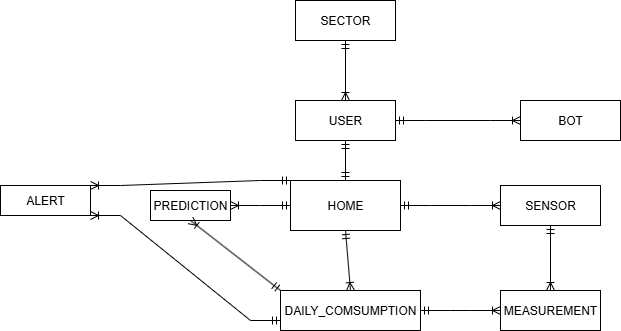

The diagram above was exported from draw.io. Its source (the exported page's mxGraphModel, read from the mxfile embedded in the PNG):
<mxGraphModel dx="1426" dy="783" grid="1" gridSize="10" guides="1" tooltips="1" connect="1" arrows="1" fold="1" page="1" pageScale="1" pageWidth="827" pageHeight="1169" math="0" shadow="0">
  <root>
    <mxCell id="0" />
    <mxCell id="1" parent="0" />
    <mxCell id="iAj0_21CdLx6B5esJsqJ-1" value="HOME" style="whiteSpace=wrap;html=1;align=center;" vertex="1" parent="1">
      <mxGeometry x="330" y="250" width="110" height="50" as="geometry" />
    </mxCell>
    <mxCell id="iAj0_21CdLx6B5esJsqJ-2" value="SECTOR" style="whiteSpace=wrap;html=1;align=center;" vertex="1" parent="1">
      <mxGeometry x="335" y="70" width="100" height="40" as="geometry" />
    </mxCell>
    <mxCell id="iAj0_21CdLx6B5esJsqJ-3" value="USER" style="whiteSpace=wrap;html=1;align=center;" vertex="1" parent="1">
      <mxGeometry x="335" y="170" width="100" height="40" as="geometry" />
    </mxCell>
    <mxCell id="iAj0_21CdLx6B5esJsqJ-4" value="BOT" style="whiteSpace=wrap;html=1;align=center;" vertex="1" parent="1">
      <mxGeometry x="560" y="170" width="100" height="40" as="geometry" />
    </mxCell>
    <mxCell id="iAj0_21CdLx6B5esJsqJ-5" value="SENSOR" style="whiteSpace=wrap;html=1;align=center;" vertex="1" parent="1">
      <mxGeometry x="540" y="255" width="100" height="40" as="geometry" />
    </mxCell>
    <mxCell id="iAj0_21CdLx6B5esJsqJ-6" value="MEASUREMENT" style="whiteSpace=wrap;html=1;align=center;" vertex="1" parent="1">
      <mxGeometry x="540" y="360" width="100" height="40" as="geometry" />
    </mxCell>
    <mxCell id="iAj0_21CdLx6B5esJsqJ-7" value="DAILY_COMSUMPTION" style="whiteSpace=wrap;html=1;align=center;" vertex="1" parent="1">
      <mxGeometry x="320" y="360" width="140" height="40" as="geometry" />
    </mxCell>
    <mxCell id="iAj0_21CdLx6B5esJsqJ-8" value="PREDICTION" style="whiteSpace=wrap;html=1;align=center;" vertex="1" parent="1">
      <mxGeometry x="190" y="260" width="80" height="30" as="geometry" />
    </mxCell>
    <mxCell id="iAj0_21CdLx6B5esJsqJ-9" value="ALERT" style="whiteSpace=wrap;html=1;align=center;" vertex="1" parent="1">
      <mxGeometry x="40" y="255" width="90" height="30" as="geometry" />
    </mxCell>
    <mxCell id="iAj0_21CdLx6B5esJsqJ-10" value="" style="fontSize=12;html=1;endArrow=ERmandOne;startArrow=ERmandOne;rounded=0;exitX=0.5;exitY=0;exitDx=0;exitDy=0;entryX=0.5;entryY=1;entryDx=0;entryDy=0;" edge="1" parent="1" source="iAj0_21CdLx6B5esJsqJ-1" target="iAj0_21CdLx6B5esJsqJ-3">
      <mxGeometry width="100" height="100" relative="1" as="geometry">
        <mxPoint x="390" y="110" as="sourcePoint" />
        <mxPoint x="560" y="60" as="targetPoint" />
      </mxGeometry>
    </mxCell>
    <mxCell id="iAj0_21CdLx6B5esJsqJ-11" value="" style="edgeStyle=entityRelationEdgeStyle;fontSize=12;html=1;endArrow=ERoneToMany;startArrow=ERmandOne;rounded=0;exitX=1;exitY=0.5;exitDx=0;exitDy=0;entryX=0;entryY=0.5;entryDx=0;entryDy=0;" edge="1" parent="1" source="iAj0_21CdLx6B5esJsqJ-3" target="iAj0_21CdLx6B5esJsqJ-4">
      <mxGeometry width="100" height="100" relative="1" as="geometry">
        <mxPoint x="470" y="150" as="sourcePoint" />
        <mxPoint x="570" y="50" as="targetPoint" />
      </mxGeometry>
    </mxCell>
    <mxCell id="iAj0_21CdLx6B5esJsqJ-12" value="" style="fontSize=12;html=1;endArrow=ERoneToMany;startArrow=ERmandOne;rounded=0;exitX=0.5;exitY=1;exitDx=0;exitDy=0;entryX=0.5;entryY=0;entryDx=0;entryDy=0;" edge="1" parent="1" source="iAj0_21CdLx6B5esJsqJ-2" target="iAj0_21CdLx6B5esJsqJ-3">
      <mxGeometry width="100" height="100" relative="1" as="geometry">
        <mxPoint x="100" y="280" as="sourcePoint" />
        <mxPoint x="200" y="180" as="targetPoint" />
      </mxGeometry>
    </mxCell>
    <mxCell id="iAj0_21CdLx6B5esJsqJ-13" value="" style="edgeStyle=entityRelationEdgeStyle;fontSize=12;html=1;endArrow=ERoneToMany;startArrow=ERmandOne;rounded=0;exitX=1;exitY=0.5;exitDx=0;exitDy=0;entryX=0;entryY=0.5;entryDx=0;entryDy=0;" edge="1" parent="1" source="iAj0_21CdLx6B5esJsqJ-1" target="iAj0_21CdLx6B5esJsqJ-5">
      <mxGeometry width="100" height="100" relative="1" as="geometry">
        <mxPoint x="290" y="450" as="sourcePoint" />
        <mxPoint x="390" y="350" as="targetPoint" />
      </mxGeometry>
    </mxCell>
    <mxCell id="iAj0_21CdLx6B5esJsqJ-14" value="" style="fontSize=12;html=1;endArrow=ERoneToMany;startArrow=ERmandOne;rounded=0;exitX=0.5;exitY=1;exitDx=0;exitDy=0;entryX=0.5;entryY=0;entryDx=0;entryDy=0;" edge="1" parent="1" source="iAj0_21CdLx6B5esJsqJ-5" target="iAj0_21CdLx6B5esJsqJ-6">
      <mxGeometry width="100" height="100" relative="1" as="geometry">
        <mxPoint x="270" y="460" as="sourcePoint" />
        <mxPoint x="370" y="360" as="targetPoint" />
      </mxGeometry>
    </mxCell>
    <mxCell id="iAj0_21CdLx6B5esJsqJ-17" value="" style="fontSize=12;html=1;endArrow=ERoneToMany;startArrow=ERmandOne;rounded=0;exitX=0.5;exitY=1;exitDx=0;exitDy=0;entryX=0.5;entryY=0;entryDx=0;entryDy=0;" edge="1" parent="1" source="iAj0_21CdLx6B5esJsqJ-1" target="iAj0_21CdLx6B5esJsqJ-7">
      <mxGeometry width="100" height="100" relative="1" as="geometry">
        <mxPoint x="230" y="440" as="sourcePoint" />
        <mxPoint x="330" y="340" as="targetPoint" />
      </mxGeometry>
    </mxCell>
    <mxCell id="iAj0_21CdLx6B5esJsqJ-20" value="" style="edgeStyle=entityRelationEdgeStyle;fontSize=12;html=1;endArrow=ERoneToMany;startArrow=ERmandOne;rounded=0;exitX=1;exitY=0.5;exitDx=0;exitDy=0;entryX=0;entryY=0.5;entryDx=0;entryDy=0;" edge="1" parent="1" source="iAj0_21CdLx6B5esJsqJ-7" target="iAj0_21CdLx6B5esJsqJ-6">
      <mxGeometry width="100" height="100" relative="1" as="geometry">
        <mxPoint x="420" y="580" as="sourcePoint" />
        <mxPoint x="520" y="480" as="targetPoint" />
      </mxGeometry>
    </mxCell>
    <mxCell id="iAj0_21CdLx6B5esJsqJ-21" value="" style="edgeStyle=entityRelationEdgeStyle;fontSize=12;html=1;endArrow=ERoneToMany;startArrow=ERmandOne;rounded=0;exitX=0;exitY=0.5;exitDx=0;exitDy=0;" edge="1" parent="1" source="iAj0_21CdLx6B5esJsqJ-1" target="iAj0_21CdLx6B5esJsqJ-8">
      <mxGeometry width="100" height="100" relative="1" as="geometry">
        <mxPoint x="390" y="640" as="sourcePoint" />
        <mxPoint x="490" y="540" as="targetPoint" />
      </mxGeometry>
    </mxCell>
    <mxCell id="iAj0_21CdLx6B5esJsqJ-22" value="" style="fontSize=12;html=1;endArrow=ERoneToMany;startArrow=ERmandOne;rounded=0;exitX=0;exitY=0;exitDx=0;exitDy=0;entryX=0.5;entryY=1;entryDx=0;entryDy=0;" edge="1" parent="1" source="iAj0_21CdLx6B5esJsqJ-7" target="iAj0_21CdLx6B5esJsqJ-8">
      <mxGeometry width="100" height="100" relative="1" as="geometry">
        <mxPoint x="310" y="590" as="sourcePoint" />
        <mxPoint x="410" y="490" as="targetPoint" />
      </mxGeometry>
    </mxCell>
    <mxCell id="iAj0_21CdLx6B5esJsqJ-23" value="" style="edgeStyle=entityRelationEdgeStyle;fontSize=12;html=1;endArrow=ERoneToMany;startArrow=ERmandOne;rounded=0;exitX=0;exitY=0.75;exitDx=0;exitDy=0;entryX=1;entryY=1;entryDx=0;entryDy=0;" edge="1" parent="1" source="iAj0_21CdLx6B5esJsqJ-7" target="iAj0_21CdLx6B5esJsqJ-9">
      <mxGeometry width="100" height="100" relative="1" as="geometry">
        <mxPoint x="320" y="425" as="sourcePoint" />
        <mxPoint x="110" y="290" as="targetPoint" />
      </mxGeometry>
    </mxCell>
    <mxCell id="iAj0_21CdLx6B5esJsqJ-24" value="" style="edgeStyle=entityRelationEdgeStyle;fontSize=12;html=1;endArrow=ERoneToMany;startArrow=ERmandOne;rounded=0;exitX=0;exitY=0;exitDx=0;exitDy=0;entryX=1;entryY=0;entryDx=0;entryDy=0;" edge="1" parent="1" source="iAj0_21CdLx6B5esJsqJ-1" target="iAj0_21CdLx6B5esJsqJ-9">
      <mxGeometry width="100" height="100" relative="1" as="geometry">
        <mxPoint x="250" y="610" as="sourcePoint" />
        <mxPoint x="350" y="510" as="targetPoint" />
      </mxGeometry>
    </mxCell>
  </root>
</mxGraphModel>